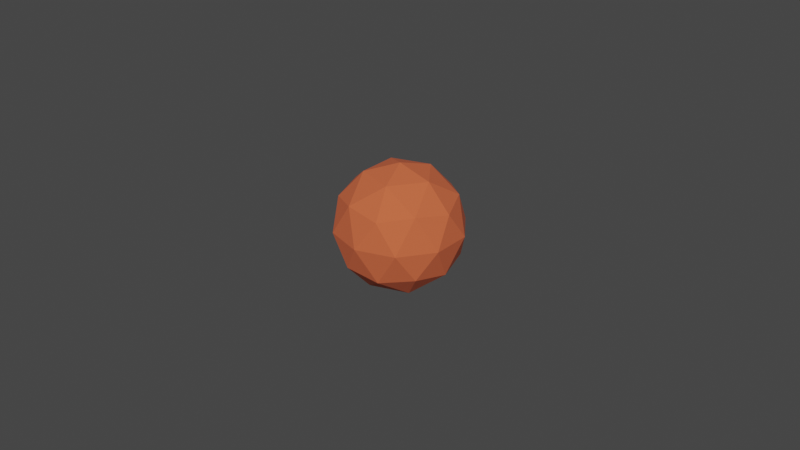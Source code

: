 # Source: explosion.blend  (saved by Blender 4.5.91; exported with 4.5.12 LTS)
import bpy
from mathutils import Matrix  # noqa: F401  (used for matrix-valued properties, if any)

bpy.ops.wm.read_factory_settings(use_empty=True)
scene = bpy.context.scene
scene.name = 'Scene'

# ---- collections
col_explosion = bpy.data.collections.new('Explosion'); scene.collection.children.link(col_explosion)

# ---- materials (node trees are filled in below, after node groups)
mat_pexplosion = bpy.data.materials.new('pExplosion')
mat_pexplosion.surface_render_method = 'BLENDED'
mat_pexplosion.blend_method = 'BLEND'
mat_pexplosion.use_backface_culling = True
mat_pexplosion.use_transparent_shadow = False

# ---- node groups
ng_armory_pbr_001 = bpy.data.node_groups.new('Armory PBR.001', 'ShaderNodeTree')
_s = ng_armory_pbr_001.interface.new_socket(name='Surface', in_out='OUTPUT', socket_type='NodeSocketShader')
_s = ng_armory_pbr_001.interface.new_socket(name='Displacement', in_out='OUTPUT', socket_type='NodeSocketFloat')
_s = ng_armory_pbr_001.interface.new_socket(name='Base Color', in_out='INPUT', socket_type='NodeSocketColor')
_s.default_value = (0.8, 0.8, 0.8, 1.0)
_s = ng_armory_pbr_001.interface.new_socket(name='Opacity', in_out='INPUT', socket_type='NodeSocketFloat')
_s.default_value = 1.0
_s.min_value = 0.0
_s.max_value = 1.0
_s = ng_armory_pbr_001.interface.new_socket(name='Occlusion', in_out='INPUT', socket_type='NodeSocketFloat')
_s.default_value = 1.0
_s.min_value = 0.0
_s.max_value = 1.0
_s = ng_armory_pbr_001.interface.new_socket(name='Roughness', in_out='INPUT', socket_type='NodeSocketFloat')
_s.default_value = 0.1
_s.min_value = 0.0
_s.max_value = 1.0
_s = ng_armory_pbr_001.interface.new_socket(name='Metallic', in_out='INPUT', socket_type='NodeSocketFloat')
_s.min_value = 0.0
_s.max_value = 1.0
_s = ng_armory_pbr_001.interface.new_socket(name='Normal Map', in_out='INPUT', socket_type='NodeSocketColor')
_s.default_value = (0.5, 0.5, 1.0, 1.0)
_s = ng_armory_pbr_001.interface.new_socket(name='Emission', in_out='INPUT', socket_type='NodeSocketFloat')
_s.min_value = 0.0
_s.max_value = 100.0
_s = ng_armory_pbr_001.interface.new_socket(name='Height', in_out='INPUT', socket_type='NodeSocketFloat')
_s.min_value = 0.0
_s.max_value = 1.0
_s = ng_armory_pbr_001.interface.new_socket(name='Subsurface', in_out='INPUT', socket_type='NodeSocketFloat')
_s.min_value = 0.0
_s.max_value = 1.0
_N = ng_armory_pbr_001.nodes; _L = ng_armory_pbr_001.links
n0 = _N.new('ShaderNodeMix'); n0.name = 'Mix'; n0.location = (-970, 21)
n0.data_type = 'RGBA'
n0.blend_type = 'MULTIPLY'
n0.inputs[0].default_value = 1.0
n1 = _N.new('NodeGroupInput'); n1.name = 'Group Input'; n1.location = (-1317, -92)
n1.width = 152
n2 = _N.new('ShaderNodeMixShader'); n2.name = 'Mix Shader'; n2.location = (-438, -318)
n3 = _N.new('ShaderNodeEmission'); n3.name = 'Emission'; n3.location = (-721, -589)
n4 = _N.new('ShaderNodeBsdfPrincipled'); n4.name = 'Principled BSDF'; n4.location = (-744, -47)
n4.width = 185
n4.subsurface_method = 'BURLEY'
n4.inputs[3].default_value = 1.45
n4.inputs[8].default_value = 1.0
n4.inputs[9].default_value = (1.0, 1.0, 1.0)
n4.inputs[27].default_value = (0.0, 0.0, 0.0, 1.0)
n4.inputs[28].default_value = 1.0
n5 = _N.new('ShaderNodeNormalMap'); n5.name = 'Normal Map'; n5.location = (-1079, -425)
n6 = _N.new('NodeGroupOutput'); n6.name = 'Group Output'; n6.location = (-21, -242)
n6.width = 158
n7 = _N.new('ShaderNodeMixShader'); n7.name = 'Mix Shader.001'; n7.location = (-255, -71)
n8 = _N.new('ShaderNodeBsdfTransparent'); n8.name = 'Transparent BSDF'; n8.location = (-444, -142)
n9 = _N.new('ShaderNodeMix'); n9.name = 'Mix.001'; n9.location = (-914, -167)
n9.data_type = 'RGBA'
n9.inputs[7].default_value = (0.7, 0.1, 0.1, 1.0)
_L.new(n1.outputs[3], n4.inputs[2])
_L.new(n1.outputs[4], n4.inputs[1])
_L.new(n1.outputs[7], n6.inputs[1])
_L.new(n1.outputs[2], n0.inputs[7])
_L.new(n1.outputs[0], n0.inputs[6])
_L.new(n1.outputs[6], n2.inputs[0])
_L.new(n1.outputs[0], n3.inputs[0])
_L.new(n3.outputs[0], n2.inputs[2])
_L.new(n4.outputs[0], n2.inputs[1])
_L.new(n1.outputs[5], n5.inputs[1])
_L.new(n5.outputs[0], n4.inputs[5])
_L.new(n1.outputs[1], n7.inputs[0])
_L.new(n8.outputs[0], n7.inputs[1])
_L.new(n2.outputs[0], n7.inputs[2])
_L.new(n7.outputs[0], n6.inputs[0])
_L.new(n0.outputs[2], n9.inputs[6])
_L.new(n1.outputs[8], n9.inputs[0])
_L.new(n1.outputs[8], n4.inputs[10])
_L.new(n9.outputs[2], n4.inputs[0])
n6.is_active_output = True

# ---- material node trees
mat_pexplosion.use_nodes = True; mat_pexplosion.node_tree.nodes.clear()
_N = mat_pexplosion.node_tree.nodes; _L = mat_pexplosion.node_tree.links
n0 = _N.new('ShaderNodeOutputMaterial'); n0.name = 'Material Output'; n0.location = (300, 300)
n1 = _N.new('ShaderNodeGroup'); n1.name = 'Group'; n1.location = (73, 324)
n1.node_tree = ng_armory_pbr_001
n1.inputs[0].default_value = (0.855, 0.156, 0.05631, 1.0)
n1.inputs[1].default_value = 0.75
n1.inputs[2].default_value = 1.0
n1.inputs[3].default_value = 1.0
n1.inputs[4].default_value = 0.0
n1.inputs[5].default_value = (0.5, 0.5, 1.0, 1.0)
n1.inputs[6].default_value = 0.0
n1.inputs[7].default_value = 0.0
n1.inputs[8].default_value = 0.0
_L.new(n1.outputs[0], n0.inputs[0])
n0.is_active_output = True

# ---- world
world_world = bpy.data.worlds.new('World'); scene.world = world_world
world_world.use_nodes = True; world_world.node_tree.nodes.clear()
_N = world_world.node_tree.nodes; _L = world_world.node_tree.links
n0 = _N.new('ShaderNodeOutputWorld'); n0.name = 'World Output'; n0.location = (300, 300)
n1 = _N.new('ShaderNodeBackground'); n1.name = 'Background'; n1.location = (10, 300)
n1.inputs[0].default_value = (0.05088, 0.05088, 0.05088, 1.0)
_L.new(n1.outputs[0], n0.inputs[0])
n0.is_active_output = True
world_world.color = (0.05088, 0.05088, 0.05088)
world_world.use_sun_shadow = False
world_world.sun_shadow_jitter_overblur = 0.0

# ---- meshes
me_icosphere_001 = bpy.data.meshes.new('Icosphere.001')
me_icosphere_001.from_pydata([(0.0, 0.0, -0.02), (0.01447, -0.01051, -0.008944), (-0.005528, -0.01701, -0.008944), (-0.01789, 0.0, -0.008944), (-0.005528, 0.01701, -0.008944), (0.01447, 0.01051, -0.008944), (0.005528, -0.01701, 0.008944), (-0.01447, -0.01051, 0.008944), (-0.01447, 0.01051, 0.008944), (0.005528, 0.01701, 0.008944), (0.01789, 0.0, 0.008944), (0.0, 0.0, 0.02), (-0.003249, -0.01, -0.01701), (0.008506, -0.00618, -0.01701), (0.005257, -0.01618, -0.01051), (0.01701, 0.0, -0.01051), (0.008506, 0.00618, -0.01701), (-0.01051, 0.0, -0.01701), (-0.01376, -0.01, -0.01051), (-0.003249, 0.01, -0.01701), (-0.01376, 0.01, -0.01051), (0.005257, 0.01618, -0.01051), (0.01902, -0.00618, 0.0), (0.01902, 0.00618, 0.0), (0.0, -0.02, 0.0), (0.01176, -0.01618, 0.0), (-0.01902, -0.00618, 0.0), (-0.01176, -0.01618, 0.0), (-0.01176, 0.01618, 0.0), (-0.01902, 0.00618, 0.0), (0.01176, 0.01618, 0.0), (0.0, 0.02, 0.0), (0.01376, -0.01, 0.01051), (-0.005257, -0.01618, 0.01051), (-0.01701, 0.0, 0.01051), (-0.005257, 0.01618, 0.01051), (0.01376, 0.01, 0.01051), (0.003249, -0.01, 0.01701), (0.01051, 0.0, 0.01701), (-0.008506, -0.00618, 0.01701), (-0.008506, 0.00618, 0.01701), (0.003249, 0.01, 0.01701)], [], [(0, 13, 12), (1, 13, 15), (0, 12, 17), (0, 17, 19), (0, 19, 16), (1, 15, 22), (2, 14, 24), (3, 18, 26), (4, 20, 28), (5, 21, 30), (1, 22, 25), (2, 24, 27), (3, 26, 29), (4, 28, 31), (5, 30, 23), (6, 32, 37), (7, 33, 39), (8, 34, 40), (9, 35, 41), (10, 36, 38), (38, 41, 11), (38, 36, 41), (36, 9, 41), (41, 40, 11), (41, 35, 40), (35, 8, 40), (40, 39, 11), (40, 34, 39), (34, 7, 39), (39, 37, 11), (39, 33, 37), (33, 6, 37), (37, 38, 11), (37, 32, 38), (32, 10, 38), (23, 36, 10), (23, 30, 36), (30, 9, 36), (31, 35, 9), (31, 28, 35), (28, 8, 35), (29, 34, 8), (29, 26, 34), (26, 7, 34), (27, 33, 7), (27, 24, 33), (24, 6, 33), (25, 32, 6), (25, 22, 32), (22, 10, 32), (30, 31, 9), (30, 21, 31), (21, 4, 31), (28, 29, 8), (28, 20, 29), (20, 3, 29), (26, 27, 7), (26, 18, 27), (18, 2, 27), (24, 25, 6), (24, 14, 25), (14, 1, 25), (22, 23, 10), (22, 15, 23), (15, 5, 23), (16, 21, 5), (16, 19, 21), (19, 4, 21), (19, 20, 4), (19, 17, 20), (17, 3, 20), (17, 18, 3), (17, 12, 18), (12, 2, 18), (15, 16, 5), (15, 13, 16), (13, 0, 16), (12, 14, 2), (12, 13, 14), (13, 1, 14)])
_uv = me_icosphere_001.uv_layers.new(name='UVMap')
_uv.uv.foreach_set('vector', [0.1818, 0.0, 0.2273, 0.07873, 0.1364, 0.07873, 0.2727, 0.1575, 0.3182, 0.07873, 0.3636, 0.1575, 0.9091, 0.0, 0.9545, 0.07873, 0.8636, 0.07873, 0.7273, 0.0, 0.7727, 0.07873, 0.6818, 0.07873, 0.5455, 0.0, 0.5909, 0.07873, 0.5, 0.07873, 0.2727, 0.1575, 0.3636, 0.1575, 0.3182, 0.2362, 0.09091, 0.1575, 0.1818, 0.1575, 0.1364, 0.2362, 0.8182, 0.1575, 0.9091, 0.1575, 0.8636, 0.2362, 0.6364, 0.1575, 0.7273, 0.1575, 0.6818, 0.2362, 0.4545, 0.1575, 0.5455, 0.1575, 0.5, 0.2362, 0.2727, 0.1575, 0.3182, 0.2362, 0.2273, 0.2362, 0.09091, 0.1575, 0.1364, 0.2362, 0.04546, 0.2362, 0.8182, 0.1575, 0.8636, 0.2362, 0.7727, 0.2362, 0.6364, 0.1575, 0.6818, 0.2362, 0.5909, 0.2362, 0.4545, 0.1575, 0.5, 0.2362, 0.4091, 0.2362, 0.1818, 0.3149, 0.2727, 0.3149, 0.2273, 0.3937, 0.0, 0.3149, 0.09091, 0.3149, 0.04546, 0.3937, 0.7273, 0.3149, 0.8182, 0.3149, 0.7727, 0.3937, 0.5455, 0.3149, 0.6364, 0.3149, 0.5909, 0.3937, 0.3636, 0.3149, 0.4545, 0.3149, 0.4091, 0.3937, 0.4091, 0.3937, 0.5, 0.3937, 0.4545, 0.4724, 0.4091, 0.3937, 0.4545, 0.3149, 0.5, 0.3937, 0.4545, 0.3149, 0.5455, 0.3149, 0.5, 0.3937, 0.5909, 0.3937, 0.6818, 0.3937, 0.6364, 0.4724, 0.5909, 0.3937, 0.6364, 0.3149, 0.6818, 0.3937, 0.6364, 0.3149, 0.7273, 0.3149, 0.6818, 0.3937, 0.7727, 0.3937, 0.8636, 0.3937, 0.8182, 0.4724, 0.7727, 0.3937, 0.8182, 0.3149, 0.8636, 0.3937, 0.8182, 0.3149, 0.9091, 0.3149, 0.8636, 0.3937, 0.04546, 0.3937, 0.1364, 0.3937, 0.09091, 0.4724, 0.04546, 0.3937, 0.09091, 0.3149, 0.1364, 0.3937, 0.09091, 0.3149, 0.1818, 0.3149, 0.1364, 0.3937, 0.2273, 0.3937, 0.3182, 0.3937, 0.2727, 0.4724, 0.2273, 0.3937, 0.2727, 0.3149, 0.3182, 0.3937, 0.2727, 0.3149, 0.3636, 0.3149, 0.3182, 0.3937, 0.4091, 0.2362, 0.4545, 0.3149, 0.3636, 0.3149, 0.4091, 0.2362, 0.5, 0.2362, 0.4545, 0.3149, 0.5, 0.2362, 0.5455, 0.3149, 0.4545, 0.3149, 0.5909, 0.2362, 0.6364, 0.3149, 0.5455, 0.3149, 0.5909, 0.2362, 0.6818, 0.2362, 0.6364, 0.3149, 0.6818, 0.2362, 0.7273, 0.3149, 0.6364, 0.3149, 0.7727, 0.2362, 0.8182, 0.3149, 0.7273, 0.3149, 0.7727, 0.2362, 0.8636, 0.2362, 0.8182, 0.3149, 0.8636, 0.2362, 0.9091, 0.3149, 0.8182, 0.3149, 0.04546, 0.2362, 0.09091, 0.3149, 0.0, 0.3149, 0.04546, 0.2362, 0.1364, 0.2362, 0.09091, 0.3149, 0.1364, 0.2362, 0.1818, 0.3149, 0.09091, 0.3149, 0.2273, 0.2362, 0.2727, 0.3149, 0.1818, 0.3149, 0.2273, 0.2362, 0.3182, 0.2362, 0.2727, 0.3149, 0.3182, 0.2362, 0.3636, 0.3149, 0.2727, 0.3149, 0.5, 0.2362, 0.5909, 0.2362, 0.5455, 0.3149, 0.5, 0.2362, 0.5455, 0.1575, 0.5909, 0.2362, 0.5455, 0.1575, 0.6364, 0.1575, 0.5909, 0.2362, 0.6818, 0.2362, 0.7727, 0.2362, 0.7273, 0.3149, 0.6818, 0.2362, 0.7273, 0.1575, 0.7727, 0.2362, 0.7273, 0.1575, 0.8182, 0.1575, 0.7727, 0.2362, 0.8636, 0.2362, 0.9545, 0.2362, 0.9091, 0.3149, 0.8636, 0.2362, 0.9091, 0.1575, 0.9545, 0.2362, 0.9091, 0.1575, 1.0, 0.1575, 0.9545, 0.2362, 0.1364, 0.2362, 0.2273, 0.2362, 0.1818, 0.3149, 0.1364, 0.2362, 0.1818, 0.1575, 0.2273, 0.2362, 0.1818, 0.1575, 0.2727, 0.1575, 0.2273, 0.2362, 0.3182, 0.2362, 0.4091, 0.2362, 0.3636, 0.3149, 0.3182, 0.2362, 0.3636, 0.1575, 0.4091, 0.2362, 0.3636, 0.1575, 0.4545, 0.1575, 0.4091, 0.2362, 0.5, 0.07873, 0.5455, 0.1575, 0.4545, 0.1575, 0.5, 0.07873, 0.5909, 0.07873, 0.5455, 0.1575, 0.5909, 0.07873, 0.6364, 0.1575, 0.5455, 0.1575, 0.6818, 0.07873, 0.7273, 0.1575, 0.6364, 0.1575, 0.6818, 0.07873, 0.7727, 0.07873, 0.7273, 0.1575, 0.7727, 0.07873, 0.8182, 0.1575, 0.7273, 0.1575, 0.8636, 0.07873, 0.9091, 0.1575, 0.8182, 0.1575, 0.8636, 0.07873, 0.9545, 0.07873, 0.9091, 0.1575, 0.9545, 0.07873, 1.0, 0.1575, 0.9091, 0.1575, 0.3636, 0.1575, 0.4091, 0.07873, 0.4545, 0.1575, 0.3636, 0.1575, 0.3182, 0.07873, 0.4091, 0.07873, 0.3182, 0.07873, 0.3636, 0.0, 0.4091, 0.07873, 0.1364, 0.07873, 0.1818, 0.1575, 0.09091, 0.1575, 0.1364, 0.07873, 0.2273, 0.07873, 0.1818, 0.1575, 0.2273, 0.07873, 0.2727, 0.1575, 0.1818, 0.1575])
me_icosphere_001.materials.append(mat_pexplosion)
me_icosphere_001.update()

# ---- objects
ob_explosion = bpy.data.objects.new('Explosion', me_icosphere_001)

# ---- transforms, parenting, visibility, modifiers, constraints
ob_explosion.location = (0.0, 0.0, 0.0)

# ---- collection membership
col_explosion.objects.link(ob_explosion)

# ---- scene / render settings (as saved in the file)
scene.frame_start = 1; scene.frame_end = 250; scene.frame_set(1)
scene.render.engine = 'BLENDER_EEVEE_NEXT'
scene.render.resolution_x = 1024
scene.render.resolution_y = 576
scene.cycles.sampling_pattern = 'TABULATED_SOBOL'
scene.view_settings.view_transform = 'Filmic'
bpy.context.view_layer.update()

# ---- added for rendering (the .blend has no active camera and no usable light): camera, sun
cam_auto = bpy.data.cameras.new('AutoCamera')
cam_auto.lens = 50.0
cam_auto.sensor_width = 36.0
cam_auto.clip_end = 1000.0
ob_auto_camera = bpy.data.objects.new('AutoCamera', cam_auto)
scene.collection.objects.link(ob_auto_camera)
ob_auto_camera.location = (0.185045, -0.222054, 0.148036)
ob_auto_camera.rotation_euler = (1.09748, -7.21219e-08, 0.694738)
scene.camera = ob_auto_camera
light_auto_sun = bpy.data.lights.new('AutoSun', 'SUN')
light_auto_sun.energy = 3.0
light_auto_sun.angle = 0.0523599
ob_auto_sun = bpy.data.objects.new('AutoSun', light_auto_sun)
scene.collection.objects.link(ob_auto_sun)
ob_auto_sun.rotation_euler = (0.872665, 0.174533, 0.523599)
bpy.context.view_layer.update()
